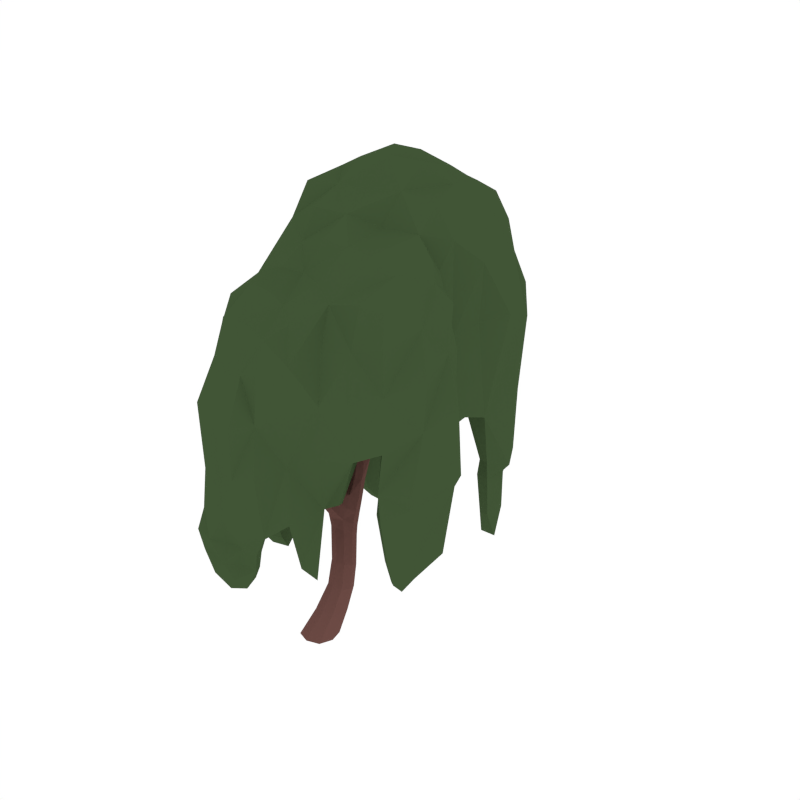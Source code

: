 # Source: Willow_1.blend  (saved by Blender 2.79.0; exported with 4.5.12 LTS)
import bpy
from mathutils import Matrix  # noqa: F401  (used for matrix-valued properties, if any)

bpy.ops.wm.read_factory_settings(use_empty=True)
scene = bpy.context.scene
scene.name = 'Scene'

# ---- collections
col_collection_1 = bpy.data.collections.new('Collection 1'); scene.collection.children.link(col_collection_1)

# ---- materials (node trees are filled in below, after node groups)
mat_wood = bpy.data.materials.new('Wood')
mat_wood.alpha_threshold = 0.0
mat_wood.diffuse_color = (0.1529, 0.07036, 0.05951, 1.0)
mat_wood.roughness = 0.5
mat_darkgreen = bpy.data.materials.new('DarkGreen')
mat_darkgreen.alpha_threshold = 0.0
mat_darkgreen.diffuse_color = (0.05316, 0.09084, 0.03697, 1.0)
mat_darkgreen.roughness = 0.5
mat_green = bpy.data.materials.new('Green')
mat_green.alpha_threshold = 0.0
mat_green.diffuse_color = (0.08744, 0.1523, 0.05986, 1.0)
mat_green.roughness = 0.5

# ---- material node trees

# ---- world
world_world = bpy.data.worlds.new('World'); scene.world = world_world
world_world.color = (1.0, 1.0, 1.0)
world_world.use_sun_shadow = False
world_world.sun_shadow_jitter_overblur = 0.0
world_world.cycles.sampling_method = 'NONE'
world_world.cycles.sample_map_resolution = 256

# ---- meshes
me_cube_010 = bpy.data.meshes.new('Cube.010')
me_cube_010.from_pydata([(0.06836, 0.01627, 0.1723), (0.163, 0.104, 0.1644), (0.246, 0.01627, 0.1723), (0.1514, -0.07144, 0.1803), (0.09768, -0.03701, -0.01324), (0.19, 0.1824, 0.6528), (0.1468, 0.2611, 0.7467), (0.05335, 0.1824, 0.6528), (0.11, 0.1177, 0.6957), (0.1334, 0.2471, 0.6099), (-0.00656, 0.3592, 0.9083), (0.01003, 0.2612, 0.7467), (0.01966, 0.04142, 0.9984), (0.09024, 0.3187, 0.7001), (-0.1369, -0.09786, 1.463), (-0.04479, 0.0956, 1.018), (-0.02182, -0.01235, 0.9785), (-0.08627, 0.04183, 0.9984), (-0.07545, -0.1633, 2.242), (-0.1584, -0.1465, 1.464), (-0.2144, -0.09617, 1.463), (-0.1929, -0.04751, 1.461), (-0.09228, -0.13, 2.267), (-0.1242, -0.1267, 2.24), (-0.1158, -0.09485, 2.238), (-0.06698, -0.1314, 2.24), (-0.07882, 0.6268, 1.417), (0.006457, 0.4745, 0.8551), (0.06785, 0.4127, 0.8817), (-0.06795, 0.421, 0.8817), (-0.1831, 0.5824, 1.618), (-0.1733, 0.6755, 1.417), (-0.1421, 0.6109, 1.43), (-0.11, 0.6914, 1.405), (0.06841, 0.7553, 1.976), (-0.1179, 0.7301, 1.51), (-0.088, 0.6673, 1.532), (-0.1768, 0.7213, 1.532), (0.131, 0.7296, 2.646), (0.05349, 0.7077, 1.988), (0.01195, 0.8042, 1.988), (-0.002969, 0.7566, 2.0), (-0.229, 0.5282, 2.259), (-0.1347, 0.5854, 1.663), (-0.2093, 0.6297, 1.663), (-0.1609, 0.6327, 1.708), (-0.2078, 0.509, 2.33), (-0.1923, 0.5382, 2.261), (-0.184, 0.5017, 2.259), (-0.2206, 0.4917, 2.257), (-0.09462, 0.7209, 1.734), (-0.1053, 0.7755, 1.709), (-0.04062, 0.6979, 1.709), (-0.05133, 0.7525, 1.685), (0.1296, 0.7616, 2.679), (0.1222, 0.7928, 2.646), (0.09976, 0.7589, 2.643), (0.1535, 0.7636, 2.65), (-0.1077, 0.8821, 1.121), (-0.07398, 0.4736, 1.033), (-0.1323, 0.5399, 1.026), (-0.003191, 0.517, 1.026), (-0.03447, 1.204, 1.263), (-0.05895, 0.854, 1.165), (0.002976, 0.8497, 1.121), (-0.04573, 0.8779, 1.076), (-0.009531, 1.273, 1.615), (-0.04034, 1.149, 1.331), (-0.08869, 1.196, 1.297), (0.01388, 1.157, 1.297), (0.08778, 1.612, 1.792), (-0.06548, 1.423, 1.46), (0.03633, 1.381, 1.46), (-0.01499, 1.43, 1.425), (0.0613, 1.637, 1.845), (0.06536, 1.648, 1.784), (0.04806, 1.601, 1.801), (0.02565, 1.636, 1.792), (0.04165, 1.301, 2.052), (0.0425, 1.289, 1.631), (-0.03941, 1.333, 1.631), (0.01262, 1.348, 1.648), (0.0383, 1.274, 2.103), (0.06396, 1.251, 2.052), (0.02847, 1.239, 2.051), (0.006161, 1.289, 2.052), (-0.0249, 1.527, 1.56), (0.01812, 1.488, 1.591), (0.02188, 1.53, 1.529), (0.0649, 1.491, 1.56), (-0.1083, -0.1174, 1.854), (-0.1609, -0.07362, 1.852), (-0.1752, -0.1142, 1.854), (-0.1226, -0.158, 1.856), (-0.2173, 0.5148, 1.961), (-0.174, 0.5228, 1.98), (-0.1851, 0.5628, 1.999), (-0.2284, 0.5548, 1.98), (0.1359, 0.7588, 2.374), (0.06852, 0.7572, 2.378), (0.08885, 0.7977, 2.376), (0.1155, 0.7183, 2.376), (-0.00608, 1.278, 1.884), (0.01713, 1.222, 1.883), (0.05515, 1.236, 1.884), (0.03193, 1.292, 1.885), (0.01129, 1.613, 1.686), (0.04017, 1.577, 1.703), (0.05493, 1.621, 1.668), (0.0838, 1.585, 1.686), (0.08604, -0.1463, -0.01324), (0.207, -0.03701, -0.01324), (0.1093, 0.07227, -0.01324), (-0.01161, -0.03701, -0.01324), (0.1819, 0.1823, 0.454), (0.1721, 0.05119, 0.5084), (0.1086, 0.1167, 0.4812), (0.2453, 0.1167, 0.4812), (-0.02739, 0.1547, 0.8553), (0.05789, 0.09138, 0.818), (0.01483, 0.2178, 0.8926), (0.1001, 0.1545, 0.8553), (-0.04717, 0.6662, 0.9971), (0.002761, 0.6538, 1.05), (-0.07041, 0.6681, 1.103), (-0.1203, 0.6804, 1.05), (-0.08922, 0.6307, 1.209), (-0.1135, 0.5444, 1.225), (-0.1572, 0.6061, 1.217), (-0.04544, 0.569, 1.217), (-0.1308, -0.007334, 1.259), (-0.1629, -0.0559, 1.254), (-0.1087, -0.1055, 1.25), (-0.0766, -0.05696, 1.254), (0.01571, -0.03701, -0.01324), (0.0862, -0.04951, 0.1783), (0.1184, 0.06803, 0.3423), (0.02443, 0.04495, -0.01324), (0.1064, 0.04495, -0.01324), (0.1946, 0.1394, 0.3256), (0.1884, 0.04495, -0.01324), (0.1796, -0.03701, -0.01324), (0.2653, 0.06803, 0.3423), (0.1709, -0.119, -0.01324), (0.08895, -0.119, -0.01324), (0.1892, -0.003351, 0.3591), (0.03474, 0.2113, 0.7004), (0.1158, 0.2741, 0.6544), (0.1715, 0.2113, 0.7004), (0.0882, 0.1205, 0.7526), (0.1818, 0.2309, 0.6206), (0.2245, 0.06758, 0.5016), (0.06163, 0.1339, 0.6849), (0.1294, 0.1659, 0.4608), (-0.02335, 0.3313, 0.8033), (0.05452, 0.3843, 0.7621), (0.1132, 0.3292, 0.8033), (0.02242, 0.2797, 0.8693), (0.1386, 0.3043, 0.7118), (0.1292, 0.2057, 0.7971), (-0.005262, 0.2058, 0.7971), (0.03602, 0.3043, 0.7118), (-0.0661, -0.065, 1.092), (-0.08316, 0.03528, 1.114), (-0.02718, -0.01517, 1.103), (-0.1221, -0.01455, 1.103), (-0.002087, 0.08185, 1.013), (0.1003, 0.1072, 0.8274), (-0.08175, 0.08236, 1.013), (0.004755, 0.1072, 0.8274), (-0.1534, -0.1527, 1.579), (-0.1898, -0.05725, 1.575), (-0.1346, -0.106, 1.577), (-0.2087, -0.1039, 1.577), (-0.1599, -0.06083, 1.461), (-0.07902, -0.09343, 1.251), (-0.1439, -0.09307, 1.251), (-0.1603, -0.019, 1.258), (-0.07796, -0.1552, 2.262), (-0.1083, -0.1044, 2.259), (-0.07182, -0.1315, 2.261), (-0.1144, -0.128, 2.261), (-0.05901, -0.1561, 2.241), (-0.1527, -0.1466, 1.856), (-0.181, -0.08265, 1.852), (-0.1312, -0.08568, 1.852), (-0.1091, 0.5004, 0.9626), (-0.03406, 0.5737, 0.9449), (0.02444, 0.4845, 0.9626), (-0.04705, 0.432, 0.9746), (0.04613, 0.3707, 0.9017), (-0.056, 0.3765, 0.9017), (-0.04595, 0.4633, 0.8618), (0.05561, 0.4569, 0.8618), (-0.1768, 0.6983, 1.479), (-0.1154, 0.711, 1.463), (-0.08656, 0.6464, 1.479), (-0.1571, 0.6146, 1.51), (-0.0781, 0.6627, 1.408), (-0.02382, 0.479, 1.031), (-0.1731, 0.6388, 1.427), (-0.126, 0.6028, 1.029), (-0.158, 0.7464, 1.601), (-0.1019, 0.7451, 1.574), (-0.0753, 0.6857, 1.601), (-0.135, 0.6806, 1.666), (-0.1072, 0.6292, 1.576), (-0.1919, 0.6801, 1.576), (-0.1551, 0.7417, 1.515), (-0.08799, 0.7006, 1.515), (0.05498, 0.8014, 2.16), (0.1113, 0.7558, 2.154), (0.09322, 0.7107, 2.16), (0.03694, 0.7563, 2.167), (0.04375, 0.7911, 1.979), (-0.03239, 0.7195, 1.691), (-0.06503, 0.6956, 1.727), (-0.009465, 0.7932, 1.997), (-0.2075, 0.5404, 1.764), (-0.1763, 0.5894, 1.828), (-0.1604, 0.5463, 1.796), (-0.2234, 0.5835, 1.796), (-0.1527, 0.5723, 1.629), (-0.2081, 0.605, 1.629), (-0.1354, 0.6095, 1.696), (-0.192, 0.6434, 1.696), (-0.2178, 0.4931, 2.312), (-0.1971, 0.5278, 2.312), (-0.1912, 0.5009, 2.312), (-0.2238, 0.5201, 2.312), (-0.2339, 0.5075, 2.257), (-0.2097, 0.5689, 1.994), (-0.1685, 0.5447, 1.994), (-0.193, 0.5089, 1.966), (-0.08108, 0.7775, 1.691), (0.07522, 0.7198, 1.979), (0.02137, 0.7196, 1.997), (-0.1134, 0.754, 1.727), (-0.04792, 0.7481, 1.861), (-0.04117, 0.7982, 1.843), (0.005739, 0.7048, 1.843), (0.01249, 0.755, 1.825), (0.1261, 0.7847, 2.671), (0.1486, 0.7634, 2.674), (0.1316, 0.7383, 2.671), (0.1091, 0.7597, 2.668), (0.15, 0.7393, 2.649), (0.08691, 0.7273, 2.377), (0.1032, 0.7832, 2.643), (0.1174, 0.788, 2.375), (0.001228, 0.5784, 1.029), (-0.06861, 0.5416, 1.223), (-0.121, 0.4956, 1.031), (-0.1343, 0.6342, 1.211), (-0.07752, 0.6196, 1.116), (-0.09393, 0.5043, 1.108), (-0.1456, 0.5662, 1.102), (-0.02363, 0.5365, 1.102), (-0.0425, 1.021, 1.146), (-0.09924, 1.019, 1.185), (0.005765, 0.9832, 1.185), (-0.05098, 0.9816, 1.224), (-0.09782, 0.8703, 1.154), (-0.09747, 0.6749, 1.01), (-0.01678, 0.8436, 1.154), (-0.00493, 0.8639, 1.088), (-0.02439, 1.362, 1.373), (-0.07707, 1.352, 1.406), (0.02489, 1.309, 1.406), (-0.02664, 1.274, 1.468), (-0.07425, 1.211, 1.271), (0.003847, 1.183, 1.271), (-0.001721, 1.14, 1.323), (-0.07748, 1.171, 1.323), (-0.001252, 1.466, 1.463), (-0.04955, 1.464, 1.499), (0.0493, 1.423, 1.499), (0.007701, 1.414, 1.573), (0.03768, 1.343, 1.52), (-0.05836, 1.387, 1.52), (-0.05346, 1.439, 1.434), (0.02368, 1.407, 1.434), (0.06695, 1.652, 1.828), (0.03815, 1.642, 1.832), (0.08215, 1.625, 1.832), (0.05335, 1.616, 1.836), (0.08692, 1.633, 1.786), (0.05187, 1.479, 1.583), (0.03948, 1.651, 1.786), (-0.01468, 1.507, 1.583), (0.006546, 1.229, 1.758), (0.02374, 1.302, 1.768), (0.04893, 1.244, 1.763), (-0.01865, 1.287, 1.763), (0.02375, 1.266, 1.619), (-0.03727, 1.3, 1.619), (0.04077, 1.323, 1.644), (-0.02108, 1.355, 1.644), (0.03267, 1.251, 2.09), (0.04231, 1.296, 2.091), (0.0589, 1.259, 2.09), (0.01608, 1.287, 2.09), (0.01807, 1.307, 2.052), (0.0534, 1.268, 1.884), (0.04159, 1.215, 1.884), (-0.003618, 1.247, 1.884), (0.05548, 1.511, 1.537), (0.06882, 1.572, 1.699), (-0.01266, 1.538, 1.537), (0.01521, 1.593, 1.699), (-0.001346, 1.586, 1.628), (0.03268, 1.548, 1.651), (0.04406, 1.591, 1.605), (0.07808, 1.554, 1.628), (-0.102, -0.1483, 1.856), (-0.102, -0.1533, 2.241), (-0.1322, -0.1013, 2.238), (-0.08926, -0.1055, 2.238), (-0.07878, -0.1274, 2.129), (-0.1287, -0.08878, 2.127), (-0.1388, -0.1232, 2.129), (-0.08893, -0.1618, 2.131), (-0.2335, 0.5327, 1.966), (-0.2128, 0.5424, 2.261), (-0.179, 0.5224, 2.261), (-0.2002, 0.4876, 2.257), (-0.2193, 0.5004, 2.145), (-0.1802, 0.5096, 2.154), (-0.1896, 0.5475, 2.163), (-0.2288, 0.5382, 2.154), (0.1375, 0.7292, 2.375), (0.1098, 0.7357, 2.643), (0.06697, 0.7875, 2.377), (0.1435, 0.7866, 2.649), (0.148, 0.7621, 2.564), (0.09004, 0.7584, 2.56), (0.1118, 0.7943, 2.562), (0.1262, 0.7261, 2.562), (0.006763, 1.298, 1.884), (0.06193, 1.279, 2.052), (0.05154, 1.232, 2.051), (0.008699, 1.262, 2.051), (0.001215, 1.285, 1.984), (0.02389, 1.232, 1.983), (0.0604, 1.245, 1.984), (0.03772, 1.297, 1.984), (0.08066, 1.605, 1.673), (0.0255, 1.626, 1.673), (0.07311, 1.598, 1.798), (0.02734, 1.616, 1.798), (0.01847, 1.625, 1.739), (0.04412, 1.589, 1.752), (0.06014, 1.634, 1.726), (0.08579, 1.598, 1.739), (0.006985, -0.119, -0.01324), (0.09492, 0.08206, 0.1664), (0.2281, 0.08206, 0.1664), (0.2194, -0.04951, 0.1783), (0.1024, -0.1276, 0.03514), (0.2167, -0.02369, 0.03315), (0.1227, 0.0802, 0.03116), (0.00838, -0.02369, 0.03315), (0.2319, 0.1659, 0.4608), (0.1641, 0.1339, 0.6849), (0.122, 0.06758, 0.5016), (0.07924, 0.2309, 0.6206), (0.1524, 0.2218, 0.549), (0.1342, 0.0917, 0.6225), (0.07494, 0.1567, 0.5857), (0.2116, 0.1567, 0.5857), (0.06809, 0.2019, 0.8833), (0.01492, 0.001091, 0.9835), (-0.02766, 0.2021, 0.8833), (-0.0643, 0.001192, 0.9835), (-0.05489, 0.102, 0.9221), (0.02067, 0.04294, 0.893), (-0.01301, 0.1607, 0.9513), (0.06254, 0.1017, 0.9221), (-0.1124, 0.6793, 1.089), (-0.08983, 0.8858, 1.088), (-0.02258, 0.6564, 1.089), (-0.002672, 0.6579, 1.01), (-0.0465, 0.7637, 1.034), (0.00286, 0.7441, 1.082), (-0.06513, 0.7537, 1.131), (-0.1145, 0.7733, 1.082), (-0.05021, 0.6056, 1.211), (-0.1523, 0.5688, 1.223), (-0.1032, 0.6031, 1.427), (-0.1499, 0.7, 1.408), (-0.1014, 0.6663, 1.324), (-0.1303, 0.5834, 1.345), (-0.1667, 0.6468, 1.334), (-0.06503, 0.6029, 1.334), (-0.09575, -0.02021, 1.258), (-0.1333, -0.1345, 1.464), (-0.1921, -0.1338, 1.464), (-0.2172, -0.05895, 1.461), (-0.1724, -0.03426, 1.394), (-0.1974, -0.08289, 1.394), (-0.142, -0.133, 1.393), (-0.117, -0.08437, 1.394), (0.0305, -0.09773, -0.01324), (0.1348, 0.0145, 0.3549), (0.04342, 0.0237, -0.01324), (0.1388, 0.1216, 0.3298), (0.1519, -0.09773, -0.01324), (0.245, 0.0145, 0.3549), (0.1649, 0.0237, -0.01324), (0.249, 0.1216, 0.3298), (0.03095, 0.1468, 0.7506), (0.06138, 0.2584, 0.6659), (0.1639, 0.2584, 0.6659), (0.1447, 0.1468, 0.7506), (-0.02242, 0.2751, 0.8446), (0.0009695, 0.3716, 0.7724), (0.1033, 0.37, 0.7724), (0.09143, 0.274, 0.8446), (-0.03272, -0.05256, 1.095), (-0.1037, -0.05238, 1.095), (-0.04536, 0.02237, 1.111), (-0.1167, 0.02313, 1.111), (-0.1298, -0.1412, 1.579), (-0.1861, -0.1403, 1.579), (-0.1579, -0.07028, 1.575), (-0.2127, -0.06806, 1.575), (-0.06672, -0.1496, 2.256), (-0.09838, -0.1473, 2.256), (-0.08915, -0.1122, 2.254), (-0.1208, -0.1093, 2.254), (-0.09617, 0.4528, 0.9716), (-0.09743, 0.5735, 0.9625), (0.0137, 0.5585, 0.9625), (0.004423, 0.4414, 0.9716), (-0.1876, 0.6523, 1.511), (-0.1538, 0.7212, 1.467), (-0.08512, 0.6815, 1.467), (-0.1153, 0.6105, 1.511), (-0.1712, 0.7061, 1.634), (-0.1366, 0.7608, 1.581), (-0.07449, 0.7149, 1.581), (-0.1012, 0.6588, 1.634), (0.03198, 0.7908, 2.165), (0.08755, 0.7894, 2.155), (0.1164, 0.7224, 2.155), (0.06048, 0.7217, 2.165), (-0.1802, 0.5327, 1.772), (-0.227, 0.5603, 1.772), (-0.1563, 0.5692, 1.82), (-0.2041, 0.5974, 1.82), (-0.2027, 0.4915, 2.298), (-0.2272, 0.506, 2.298), (-0.1872, 0.5173, 2.299), (-0.2117, 0.5317, 2.299), (-0.01283, 0.7887, 1.829), (0.02271, 0.7195, 1.829), (-0.02296, 0.7135, 1.856), (-0.05778, 0.7843, 1.856), (0.1113, 0.7775, 2.662), (0.1408, 0.7801, 2.667), (0.1452, 0.7455, 2.667), (0.1157, 0.7428, 2.662), (-0.02492, 0.5877, 1.094), (-0.04577, 0.5052, 1.106), (-0.1374, 0.5269, 1.106), (-0.1272, 0.6133, 1.094), (-0.08373, 1.028, 1.156), (-0.003389, 1.003, 1.156), (-0.08851, 1.001, 1.215), (-0.01133, 0.972, 1.215), (-0.06347, 1.37, 1.381), (0.01385, 1.339, 1.381), (-0.06595, 1.326, 1.465), (0.01628, 1.289, 1.465), (-0.03845, 1.476, 1.472), (0.03651, 1.446, 1.472), (-0.03781, 1.428, 1.546), (0.04304, 1.393, 1.546), (0.04734, 1.651, 1.818), (0.08107, 1.638, 1.818), (0.03782, 1.625, 1.825), (0.07081, 1.612, 1.825), (-0.01629, 1.255, 1.759), (0.03368, 1.221, 1.759), (-0.004109, 1.309, 1.766), (0.04729, 1.278, 1.766), (0.01743, 1.266, 2.08), (0.04908, 1.245, 2.08), (0.02442, 1.3, 2.08), (0.05652, 1.279, 2.08), (0.0728, 1.574, 1.611), (0.06351, 1.542, 1.645), (0.01247, 1.598, 1.611), (0.004699, 1.565, 1.645), (-0.07131, -0.1539, 2.131), (-0.1165, -0.1514, 2.131), (-0.1461, -0.09599, 2.128), (-0.1013, -0.09981, 2.128), (-0.2337, 0.517, 2.148), (-0.2116, 0.5523, 2.161), (-0.175, 0.5308, 2.161), (-0.1975, 0.4956, 2.148), (0.1461, 0.7362, 2.563), (0.1027, 0.7331, 2.561), (0.0919, 0.7846, 2.561), (0.1354, 0.7871, 2.563), (0.0135, 1.304, 1.984), (0.05849, 1.275, 1.984), (0.04752, 1.225, 1.983), (0.003723, 1.256, 1.983), (0.08379, 1.619, 1.729), (0.03249, 1.639, 1.729), (0.07096, 1.585, 1.749), (0.02127, 1.604, 1.749), (0.02679, -0.1016, 0.03464), (0.04206, 0.05423, 0.03166), (0.1983, 0.05423, 0.03166), (0.183, -0.1016, 0.03464), (0.2014, 0.2055, 0.5582), (0.1877, 0.108, 0.6133), (0.08522, 0.108, 0.6133), (0.09883, 0.2055, 0.5582), (0.03532, 0.1458, 0.944), (0.06041, 0.05762, 0.9003), (-0.05292, 0.1462, 0.944), (-0.02749, 0.0577, 0.9003), (-0.1057, 0.7672, 1.119), (-0.09395, 0.772, 1.046), (-0.01991, 0.7426, 1.119), (-0.003712, 0.7528, 1.046), (-0.06658, 0.6391, 1.326), (-0.1645, 0.6099, 1.342), (-0.08889, 0.5777, 1.342), (-0.1435, 0.6728, 1.326), (-0.1388, -0.04744, 1.394), (-0.1154, -0.1209, 1.394), (-0.1762, -0.1204, 1.394), (-0.1984, -0.04577, 1.394), (0.2276, 0.05974, 0.4799), (0.1684, 0.2515, 0.6544), (0.1337, 0.01888, 0.367), (0.09025, 0.0796, 0.1545), (0.2463, 0.1164, 0.3085), (0.07958, 0.1122, 0.7712), (0.1182, 0.3191, 0.7949), (0.01434, 0.035, 1.01), (-0.03295, 0.04931, 0.9126), (-0.06251, 0.41, 0.8722), (0.09494, 0.2106, 0.5706), (-0.0758, -0.09059, 1.24), (-0.04123, 0.02805, 1.102), (-0.09944, -0.04653, 1.082), (-0.1566, -0.07101, 1.588), (-0.1551, -0.1461, 1.836), (-0.003825, 0.4524, 0.989), (-0.1264, 0.6066, 1.052), (-0.04752, 0.5726, 1.229), (-0.1088, 0.6879, 1.393), (0.01591, 1.353, 1.392), (-0.04061, 1.303, 1.601), (0.06226, 1.479, 1.55), (-0.04552, 0.6962, 1.694), (-0.1573, 0.551, 1.78), (0.04882, 0.7074, 1.974), (-0.1921, 0.5106, 1.952), (-0.2073, 0.6357, 1.653), (0.2223, 0.1649, 2.483), (-0.151, 0.2001, 2.424), (-0.1067, -0.2363, 2.321), (0.1485, -0.2544, 2.263), (0.2615, 0.5605, 2.705), (-0.1739, 0.5242, 2.674), (0.2384, 1.016, 2.738), (-0.1734, 1.016, 2.805), (0.1621, 1.478, 2.397), (-0.1136, 1.506, 2.414), (0.5826, 0.6146, 2.48), (-0.2314, -0.3057, 2.019), (0.3423, -0.4332, 2.037), (0.1129, 1.788, 1.905), (0.1059, -0.5406, 1.957), (-0.4226, 0.4924, 2.469), (0.7238, 0.3477, 2.317), (0.3334, 1.576, 2.109), (-0.2749, 1.571, 2.165), (-0.07614, -0.5406, 1.957), (0.4928, 1.081, 2.533), (-0.3785, 1.043, 2.533), (-0.4107, 0.09185, 2.205), (-0.0789, 1.753, 1.894), (-0.08596, 1.811, 1.444), (0.1179, -0.6662, 1.388), (0.1115, 1.819, 1.445), (-0.3031, -0.3883, 1.453), (0.385, 1.686, 1.648), (0.3124, -0.4493, 1.452), (-0.319, 1.65, 1.627), (0.555, 0.643, 1.855), (-0.5018, 0.4896, 1.796), (-0.3971, 0.07723, 1.595), (0.5822, 1.195, 1.868), (-0.09668, -0.6597, 1.388), (-0.4555, 1.079, 1.864), (0.6272, -0.2761, 1.515), (0.8338, 0.03761, 2.227), (0.8646, 0.01165, 1.654), (0.7802, 0.4004, 1.801), (0.561, -0.1968, 2.098), (0.6118, 0.1016, 2.438), (0.1094, -0.6214, 0.9361), (-0.09603, -0.6775, 0.937), (0.08661, -0.6764, 0.7437), (-0.06413, -0.6823, 0.7431), (0.8797, -0.07751, 0.9067), (0.08367, 1.846, 1.023), (-0.06119, 1.865, 1.023), (-0.4928, 0.3764, 0.8782), (-0.4008, 0.1192, 0.8111), (-0.423, 1.076, 0.8486), (0.59, 1.253, 0.8018), (-0.2289, -0.2756, 2.243), (0.1194, -0.4764, 2.207), (0.4235, 0.1164, 2.486), (-0.1736, 0.3242, 2.589), (-0.09005, -0.459, 2.204), (0.2478, 0.4114, 2.535), (0.02773, 0.1921, 2.482), (-0.29, 0.1515, 2.368), (0.253, -0.3256, 2.206), (0.02064, -0.2232, 2.299), (-0.1231, 0.01144, 2.337), (0.1904, -0.04405, 2.336), (-0.1719, 0.7153, 2.791), (0.2613, 0.7497, 2.829), (0.02947, 0.5485, 2.675), (0.4839, 0.581, 2.671), (-0.3672, 0.4782, 2.668), (-0.1515, 1.3, 2.639), (0.2109, 1.277, 2.609), (0.02739, 1.015, 2.805), (0.4117, 1.046, 2.687), (-0.3163, 1.018, 2.698), (-0.08339, 1.685, 2.169), (0.1212, 1.665, 2.16), (0.02166, 1.483, 2.401), (0.2768, 1.5, 2.339), (-0.2377, 1.554, 2.367), (-0.4137, 0.07805, 1.927), (-0.1025, -0.6655, 1.699), (0.553, -0.3068, 1.242), (0.1213, -0.6685, 1.7), (-0.3001, -0.374, 1.759), (0.3295, -0.4523, 1.757), (0.5751, 0.6265, 2.124), (-0.4261, 0.491, 2.19), (0.5471, 1.131, 2.265), (-0.4533, 1.072, 2.265), (-0.0909, 1.834, 1.655), (0.1188, 1.836, 1.655), (0.4215, 1.589, 1.918), (-0.2941, 1.622, 1.912), (-0.1591, -0.4808, 1.972), (-0.3082, -0.0885, 2.096), (0.5183, 0.8187, 2.562), (0.5974, 0.4747, 2.352), (0.4126, -0.2642, 2.07), (0.2244, -0.5416, 1.988), (0.01502, 1.791, 1.907), (0.2304, 1.735, 1.97), (0.01491, -0.5401, 1.957), (-0.3937, 0.3048, 2.312), (-0.4522, 0.7291, 2.581), (0.4349, 1.346, 2.393), (-0.3623, 1.357, 2.399), (-0.174, 1.698, 1.958), (-0.4209, 0.08135, 1.218), (-0.1004, -0.6762, 1.115), (0.1126, -0.6402, 1.113), (-0.2486, -0.3706, 1.13), (0.347, -0.4853, 1.112), (0.5911, 0.7504, 1.353), (-0.4476, 0.461, 1.338), (0.5102, 1.226, 1.387), (-0.4362, 1.077, 1.378), (-0.08007, 1.817, 1.246), (0.106, 1.829, 1.246), (0.3455, 1.62, 1.325), (-0.3394, 1.658, 1.294), (-0.201, 1.787, 1.491), (0.01175, 1.813, 1.445), (0.2372, -0.6172, 1.405), (0.01175, -0.6518, 1.387), (0.2546, 1.768, 1.545), (-0.1886, -0.5712, 1.403), (-0.3632, -0.1456, 1.521), (0.52, 1.442, 1.779), (0.4673, -0.3618, 1.509), (-0.4404, 1.421, 1.778), (0.5376, 0.9352, 1.885), (0.6578, 0.5037, 1.75), (-0.427, 0.2834, 1.684), (-0.4783, 0.7423, 1.875), (0.7561, 0.06997, 2.395), (0.895, 0.002118, 1.969), (0.8787, 0.2273, 2.314), (0.7446, -0.1631, 2.152), (0.8638, -0.07333, 1.301), (0.7465, -0.1811, 1.563), (0.9365, 0.2205, 1.726), (0.5868, -0.2471, 1.838), (0.686, 0.2951, 2.478), (0.7757, 0.4074, 1.968), (0.7721, 0.3577, 1.358), (0.572, -0.1397, 2.339), (-0.1216, -0.6379, 0.6775), (0.1383, -0.6322, 0.6854), (0.2126, -0.6117, 0.9332), (0.01175, -0.676, 0.7302), (-0.235, -0.6395, 0.9274), (0.01175, -0.6353, 0.937), (0.1024, -0.6271, 0.8249), (-0.08371, -0.6566, 0.8235), (0.8168, -0.104, 0.6841), (0.9479, 0.09037, 0.8964), (0.7716, -0.1731, 0.8891), (-0.04685, 1.84, 0.7539), (0.07767, 1.853, 0.739), (0.01175, 1.87, 1.023), (0.1773, 1.832, 1.016), (-0.1754, 1.85, 1.01), (-0.4582, 0.1263, 0.3376), (-0.4494, 0.2717, 0.4038), (-0.4308, 0.2459, 0.8397), (-0.4736, 0.5489, 0.8981), (-0.3625, -0.01325, 0.7853), (-0.4447, 1.076, 0.2431), (-0.4331, 0.828, 0.848), (-0.4482, 1.358, 0.8271), (0.5445, 1.185, 0.2718), (0.5218, 1.39, 0.8453), (0.5368, 1.076, 0.8762), (-0.1611, -0.4082, 2.137), (0.2179, -0.475, 2.158), (-0.3369, 0.3161, 2.497), (0.51, 0.4046, 2.551), (0.0154, -0.4628, 2.209), (0.03115, 0.3666, 2.578), (-0.2525, -0.04459, 2.29), (0.3701, -0.1511, 2.294), (0.02619, 0.02254, 2.332), (-0.3167, 0.722, 2.716), (0.4403, 0.795, 2.723), (0.03138, 0.7171, 2.833), (-0.3055, 1.329, 2.586), (0.3659, 1.303, 2.559), (0.02489, 1.303, 2.653), (-0.1655, 1.65, 2.161), (0.207, 1.63, 2.154), (0.01863, 1.677, 2.167), (-0.4731, 0.2793, 2.047), (0.2075, -0.5624, 1.706), (-0.2169, -0.5782, 1.713), (0.6081, 0.4668, 2.086), (0.01255, -0.6718, 1.7), (-0.335, -0.1271, 1.831), (0.4595, -0.3425, 1.812), (-0.443, 0.7383, 2.29), (0.6103, 0.8612, 2.295), (-0.3765, 1.393, 2.131), (0.4639, 1.395, 2.131), (-0.1908, 1.761, 1.716), (0.247, 1.797, 1.723), (0.01255, 1.827, 1.655), (-0.4926, 0.2654, 1.27), (0.2564, -0.5904, 1.04), (-0.2458, -0.5752, 1.036), (0.621, 0.4984, 1.355), (0.01175, -0.6698, 1.113), (-0.3125, -0.1567, 1.074), (0.4467, -0.3121, 1.176), (-0.422, 0.6858, 1.148), (0.578, 0.9709, 1.258), (-0.3727, 1.464, 1.236), (0.4752, 1.481, 1.228), (-0.2521, 1.801, 1.193), (0.2306, 1.765, 1.215), (0.01175, 1.831, 1.246), (0.7067, -0.1067, 2.32), (0.7767, 0.204, 2.41), (0.7403, -0.1597, 1.879), (0.8706, 0.2088, 2.044), (0.7059, -0.1714, 1.296), (0.9322, 0.2622, 1.311), (0.1905, -0.6043, 0.8118), (-0.207, -0.627, 0.7943), (0.01175, -0.6411, 0.6327), (0.01175, -0.6841, 0.8223), (0.7906, -0.1465, 0.738), (0.8484, -0.03243, 0.7477), (-0.09561, 1.829, 0.8363), (0.1469, 1.856, 0.8223), (0.01175, 1.856, 0.7418), (-0.4709, 0.2118, 0.3683), (-0.4277, 0.03113, 0.4611), (-0.4446, 0.364, 0.5452), (-0.4571, 0.9308, 0.4151), (-0.439, 1.214, 0.4142), (0.5316, 1.112, 0.4657), (0.5216, 1.285, 0.4485), (0.5436, 1.245, 0.743), (0.5066, 1.308, 0.6947), (0.5439, 1.076, 0.7581), (0.8575, -0.07393, 1.218), (0.9193, 0.2225, 1.253), (0.7463, -0.1977, 1.146), (0.3552, -0.4179, 0.801), (0.4062, -0.3473, 0.7057), (0.2294, 0.2334, 1.668), (-0.1478, 0.2265, 1.616), (-0.07522, -0.1741, 1.821), (0.1484, -0.2403, 1.763), (0.2461, 0.6102, 1.369), (-0.1713, 0.5412, 1.348), (0.2351, 1.007, 1.287), (-0.1481, 0.9719, 1.354), (0.1599, 1.45, 1.619), (-0.1079, 1.417, 1.648), (0.5688, -0.1439, 1.505), (0.8098, 0.03576, 1.653), (0.6775, 0.3152, 1.803), (0.6078, 0.1153, 1.592), (0.1043, -0.5883, 0.936), (-0.0725, -0.5474, 0.9349), (0.0632, -0.5429, 0.7583), (-0.0359, -0.5215, 0.7606), (0.7547, -0.01448, 0.8978), (0.07719, 1.733, 1.022), (-0.05304, 1.72, 1.022), (-0.3432, 0.374, 0.8787), (-0.3663, 0.1291, 0.8104), (-0.3618, 1.074, 0.8483), (0.4532, 1.234, 0.8117), (-0.1186, -0.2078, 1.853), (0.1081, -0.3552, 1.908), (0.4281, 0.1716, 1.654), (-0.1679, 0.4295, 1.54), (-0.05383, -0.3506, 1.908), (0.2453, 0.4292, 1.489), (0.02746, 0.2723, 1.665), (-0.2656, 0.174, 1.657), (0.2362, -0.2991, 1.819), (0.02661, -0.1808, 1.805), (-0.1171, 0.02901, 1.7), (0.1928, -0.02978, 1.697), (-0.16, 0.7292, 1.286), (0.2375, 0.7757, 1.315), (0.02739, 0.5665, 1.348), (0.3819, 0.6441, 1.446), (-0.2693, 0.5474, 1.441), (-0.1391, 1.231, 1.454), (0.2083, 1.258, 1.412), (0.02872, 0.9702, 1.354), (0.3938, 1.037, 1.334), (-0.2699, 1.001, 1.352), (-0.07522, 1.532, 1.899), (0.1121, 1.54, 1.895), (0.02102, 1.434, 1.631), (0.2629, 1.467, 1.676), (-0.1813, 1.429, 1.706), (0.546, -0.2754, 1.238), (-0.3018, 0.1147, 1.217), (-0.06578, -0.5497, 1.111), (0.1023, -0.5867, 1.112), (-0.2184, -0.3614, 1.129), (0.2378, -0.402, 1.111), (0.4651, 0.734, 1.356), (-0.3999, 0.4604, 1.338), (0.4708, 1.219, 1.387), (-0.3396, 1.071, 1.378), (-0.07236, 1.771, 1.245), (0.09145, 1.753, 1.244), (0.321, 1.601, 1.323), (-0.2207, 1.589, 1.285), (0.735, 0.08655, 1.626), (0.7596, -0.00755, 1.298), (0.6855, -0.111, 1.561), (0.784, 0.1798, 1.724), (0.6528, 0.2757, 1.584), (0.7223, 0.3016, 1.37), (0.5457, -0.03334, 1.754), (-0.1013, -0.5239, 0.6885), (0.1166, -0.5444, 0.7016), (0.2061, -0.5678, 0.9318), (0.01175, -0.531, 0.7485), (-0.2016, -0.5311, 0.9223), (0.01175, -0.5938, 0.937), (0.09535, -0.5835, 0.827), (-0.06855, -0.5633, 0.828), (0.7747, -0.08398, 0.6796), (0.8316, 0.1396, 0.8872), (0.7403, -0.1569, 0.8867), (-0.04903, 1.746, 0.7495), (0.07635, 1.74, 0.7418), (0.01177, 1.712, 1.023), (0.1694, 1.749, 1.011), (-0.1609, 1.728, 1.006), (-0.3481, 0.1561, 0.3365), (-0.3915, 0.2727, 0.4038), (-0.3979, 0.2504, 0.8391), (-0.3445, 0.5398, 0.9007), (-0.3286, 0.003244, 0.7869), (-0.3383, 1.073, 0.2388), (-0.3793, 0.8357, 0.8519), (-0.3175, 1.35, 0.8256), (0.4436, 1.175, 0.277), (0.4188, 1.357, 0.846), (0.4766, 1.081, 0.8782), (-0.0941, -0.3503, 1.914), (0.149, -0.352, 1.928), (-0.2845, 0.3665, 1.56), (0.4459, 0.4277, 1.567), (0.02259, -0.3467, 1.912), (0.02379, 0.4489, 1.527), (-0.1916, -0.003809, 1.769), (0.3621, -0.1204, 1.741), (0.02743, 0.03382, 1.695), (-0.2969, 0.7253, 1.304), (0.4112, 0.7994, 1.311), (0.02735, 0.7484, 1.327), (-0.2337, 1.257, 1.495), (0.3479, 1.281, 1.461), (0.02487, 1.216, 1.464), (-0.1409, 1.543, 1.884), (0.1839, 1.542, 1.882), (0.01744, 1.537, 1.898), (-0.3326, 0.2868, 1.269), (0.2195, -0.532, 1.038), (-0.1757, -0.5018, 1.027), (0.5729, 0.4687, 1.37), (0.01165, -0.5548, 1.113), (-0.2781, -0.1438, 1.077), (0.4052, -0.2628, 1.177), (-0.3898, 0.6844, 1.149), (0.4463, 0.9639, 1.257), (-0.338, 1.458, 1.236), (0.3839, 1.451, 1.22), (-0.191, 1.678, 1.184), (0.2146, 1.731, 1.211), (0.01177, 1.762, 1.246), (0.6357, 0.01591, 1.763), (0.7441, 0.1999, 1.62), (0.6282, -0.06849, 1.289), (0.8296, 0.2513, 1.303), (0.1799, -0.5647, 0.8159), (-0.1828, -0.5233, 0.8033), (0.01175, -0.5431, 0.6444), (0.01175, -0.552, 0.8242), (0.7616, -0.1289, 0.7389), (0.8114, -0.01785, 0.7493), (-0.0972, 1.758, 0.8355), (0.1454, 1.732, 0.8231), (0.01175, 1.735, 0.7423), (-0.3724, 0.228, 0.3644), (-0.3133, 0.07327, 0.4604), (-0.3858, 0.36, 0.5461), (-0.3352, 0.924, 0.4136), (-0.3382, 1.21, 0.4144), (0.4726, 1.11, 0.4664), (0.4547, 1.269, 0.4515), (0.461, 1.234, 0.7501), (0.4575, 1.299, 0.6973), (0.4624, 1.078, 0.764), (0.7527, -0.005069, 1.208), (0.8543, 0.2444, 1.251), (0.6534, -0.1226, 1.132), (0.2979, -0.3668, 0.8019), (0.3713, -0.3172, 0.7051)], [], [(0, 361, 514, 135), (0, 135, 403, 136), (0, 136, 405, 355), (0, 541, 515, 361), (1, 360, 515, 541), (1, 355, 405, 139), (1, 139, 542, 356), (1, 356, 516, 360), (2, 359, 516, 356), (2, 356, 542, 142), (2, 142, 407, 357), (2, 357, 517, 359), (3, 358, 517, 357), (3, 357, 407, 145), (3, 145, 403, 135), (3, 135, 514, 358), (4, 134, 404, 138), (4, 138, 408, 141), (4, 141, 406, 144), (4, 144, 402, 134), (5, 363, 519, 369), (5, 369, 518, 150), (5, 150, 539, 148), (5, 148, 413, 363), (6, 159, 413, 148), (6, 148, 412, 158), (6, 158, 416, 544), (6, 544, 417, 159), (7, 365, 548, 368), (7, 368, 520, 152), (7, 152, 410, 146), (7, 146, 411, 365), (8, 152, 520, 367), (8, 367, 519, 363), (8, 363, 413, 149), (8, 149, 410, 152), (9, 150, 518, 366), (9, 366, 548, 365), (9, 365, 411, 147), (9, 147, 539, 150), (10, 191, 414, 157), (10, 157, 417, 190), (10, 190, 433, 189), (10, 189, 430, 191), (11, 161, 411, 146), (11, 146, 410, 160), (11, 160, 414, 154), (11, 154, 415, 161), (12, 371, 523, 377), (12, 377, 522, 166), (12, 166, 545), (12, 545, 371), (13, 158, 412, 147), (13, 147, 411, 161), (13, 161, 415, 155), (13, 155, 416, 158), (14, 395, 535, 401), (14, 401, 534, 174), (14, 174, 424, 172), (14, 172, 422, 395), (15, 166, 522, 376), (15, 376, 524, 168), (15, 168, 421, 163), (15, 163, 550, 166), (16, 373, 546, 375), (16, 375, 523, 371), (16, 371, 418, 162), (16, 162, 551, 373), (17, 168, 524, 374), (17, 374, 546, 373), (17, 373, 551, 165), (17, 165, 421, 168), (18, 315, 495, 321), (18, 321, 494, 182), (18, 182, 426, 178), (18, 178, 427, 315), (19, 396, 536, 400), (19, 400, 535, 395), (19, 395, 422, 170), (19, 170, 423, 396), (20, 397, 537, 399), (20, 399, 536, 396), (20, 396, 423, 173), (20, 173, 425, 397), (21, 174, 534, 398), (21, 398, 537, 397), (21, 397, 425, 171), (21, 171, 424, 174), (22, 181, 427, 178), (22, 178, 426, 180), (22, 180, 428, 179), (22, 179, 429, 181), (23, 316, 496, 320), (23, 320, 495, 315), (23, 315, 427, 181), (23, 181, 429, 316), (24, 317, 497, 319), (24, 319, 496, 316), (24, 316, 429, 179), (24, 179, 428, 317), (25, 182, 494, 318), (25, 318, 497, 317), (25, 317, 428, 180), (25, 180, 426, 182), (26, 388, 532, 393), (26, 393, 530, 198), (26, 198, 436, 196), (26, 196, 437, 388), (27, 193, 416, 155), (27, 155, 415, 192), (27, 192, 431, 187), (27, 187, 432, 193), (28, 190, 417, 156), (28, 156, 416, 193), (28, 193, 432, 188), (28, 188, 433, 190), (29, 192, 547), (29, 547, 191), (29, 191, 430, 186), (29, 186, 431, 192), (30, 223, 434, 197), (30, 197, 437, 222), (30, 222, 446, 218), (30, 218, 447, 223), (31, 389, 533, 392), (31, 392, 531, 200), (31, 200, 434, 194), (31, 194, 435, 389), (32, 200, 531, 391), (32, 391, 532, 388), (32, 388, 437, 197), (32, 197, 434, 200), (33, 198, 557), (33, 557, 389), (33, 389, 435, 195), (33, 195, 436, 198), (34, 235, 455, 241), (34, 241, 454, 214), (34, 214, 443, 211), (34, 211, 444, 235), (35, 209, 436, 195), (35, 195, 435, 208), (35, 208, 439, 203), (35, 203, 440, 209), (36, 206, 437, 196), (36, 196, 436, 209), (36, 209, 440, 204), (36, 204, 441, 206), (37, 208, 435, 194), (37, 194, 434, 207), (37, 207, 438, 202), (37, 202, 439, 208), (38, 331, 503, 337), (38, 337, 502, 246), (38, 246, 460, 244), (38, 244, 461, 331), (39, 236, 563), (39, 563, 235), (39, 235, 444, 212), (39, 212, 445, 236), (40, 214, 454, 239), (40, 239, 457, 217), (40, 217, 442, 210), (40, 210, 443, 214), (41, 217, 457, 238), (41, 238, 456, 236), (41, 236, 445, 213), (41, 213, 442, 217), (42, 323, 499, 329), (42, 329, 498, 230), (42, 230, 451, 229), (42, 229, 453, 323), (43, 222, 437, 206), (43, 206, 441, 224), (43, 224, 448, 562), (43, 562, 446, 222), (44, 225, 565), (44, 565, 223), (44, 223, 447, 221), (44, 221, 449, 225), (45, 224, 441, 205), (45, 205, 438, 225), (45, 225, 449, 219), (45, 219, 448, 224), (46, 229, 451, 226), (46, 226, 450, 228), (46, 228, 452, 227), (46, 227, 453, 229), (47, 324, 500, 328), (47, 328, 499, 323), (47, 323, 453, 227), (47, 227, 452, 324), (48, 325, 501, 327), (48, 327, 500, 324), (48, 324, 452, 228), (48, 228, 450, 325), (49, 230, 498, 326), (49, 326, 501, 325), (49, 325, 450, 226), (49, 226, 451, 230), (50, 237, 438, 205), (50, 205, 441, 216), (50, 216, 456, 238), (50, 238, 457, 237), (51, 234, 439, 202), (51, 202, 438, 237), (51, 237, 457, 239), (51, 239, 454, 234), (52, 216, 561), (52, 561, 215), (52, 215, 455, 240), (52, 240, 456, 216), (53, 215, 440, 203), (53, 203, 439, 234), (53, 234, 454, 241), (53, 241, 455, 215), (54, 244, 460, 243), (54, 243, 459, 242), (54, 242, 458, 245), (54, 245, 461, 244), (55, 333, 505, 336), (55, 336, 504, 248), (55, 248, 458, 242), (55, 242, 459, 333), (56, 248, 504, 335), (56, 335, 503, 331), (56, 331, 461, 245), (56, 245, 458, 248), (57, 246, 502, 334), (57, 334, 505, 333), (57, 333, 459, 243), (57, 243, 460, 246), (58, 379, 527, 385), (58, 385, 526, 262), (58, 262, 468, 259), (58, 259, 466, 379), (59, 252, 430, 189), (59, 189, 554, 199), (59, 199, 463, 255), (59, 255, 464, 252), (60, 201, 431, 186), (60, 186, 430, 252), (60, 252, 464, 256), (60, 555, 201), (61, 199, 554, 188), (61, 188, 432, 250), (61, 250, 462, 257), (61, 257, 463, 199), (62, 271, 467, 258), (62, 258, 466, 270), (62, 270, 470, 266), (62, 266, 471, 271), (63, 262, 526, 384), (63, 384, 528, 264), (63, 264, 469, 261), (63, 261, 468, 262), (64, 264, 528, 383), (64, 383, 529, 265), (64, 265, 467, 260), (64, 260, 469, 264), (65, 265, 529, 382), (65, 382, 527, 379), (65, 379, 466, 258), (65, 258, 467, 265), (66, 295, 559), (66, 269, 473, 294), (66, 294, 483, 290), (66, 290, 482, 295), (67, 273, 468, 261), (67, 261, 469, 272), (67, 272, 473, 269), (67, 269, 472, 273), (68, 270, 466, 259), (68, 259, 468, 273), (68, 273, 472, 267), (68, 267, 470, 270), (69, 272, 469, 260), (69, 260, 467, 271), (69, 271, 471, 268), (69, 268, 473, 272), (70, 348, 512, 353), (70, 353, 510, 286), (70, 286, 479, 284), (70, 284, 481, 348), (71, 280, 470, 267), (71, 267, 472, 279), (71, 279, 476, 275), (71, 275, 474, 280), (72, 278, 473, 268), (72, 268, 558, 281), (72, 281, 475, 276), (72, 276, 477, 278), (73, 281, 558, 266), (73, 266, 470, 280), (73, 280, 474, 274), (73, 274, 475, 281), (74, 284, 479, 282), (74, 282, 478, 283), (74, 283, 480, 285), (74, 285, 481, 284), (75, 286, 510, 352), (75, 352, 511, 288), (75, 288, 478, 282), (75, 282, 479, 286), (76, 349, 513, 351), (76, 351, 512, 348), (76, 348, 481, 285), (76, 285, 480, 349), (77, 288, 511, 350), (77, 350, 513, 349), (77, 349, 480, 283), (77, 283, 478, 288), (78, 339, 507, 345), (78, 345, 506, 302), (78, 302, 488, 299), (78, 299, 489, 339), (79, 294, 473, 278), (79, 278, 477, 296), (79, 296, 485, 292), (79, 292, 483, 294), (80, 297, 476, 279), (80, 559, 295), (80, 295, 482, 293), (80, 293, 484, 297), (81, 296, 477, 277), (81, 277, 476, 297), (81, 297, 484, 291), (81, 291, 485, 296), (82, 301, 486, 298), (82, 298, 487, 300), (82, 300, 489, 299), (82, 299, 488, 301), (83, 340, 508, 344), (83, 344, 507, 339), (83, 339, 489, 300), (83, 300, 487, 340), (84, 341, 509, 343), (84, 343, 508, 340), (84, 340, 487, 298), (84, 298, 486, 341), (85, 302, 506, 342), (85, 342, 509, 341), (85, 341, 486, 301), (85, 301, 488, 302), (86, 308, 474, 275), (86, 275, 476, 289), (86, 289, 493, 310), (86, 310, 492, 308), (87, 289, 476, 277), (87, 277, 477, 287), (87, 287, 491, 311), (87, 311, 493, 289), (88, 306, 475, 274), (88, 274, 474, 308), (88, 308, 492, 312), (88, 312, 490, 306), (89, 287, 560), (89, 560, 306), (89, 306, 490, 313), (89, 313, 491, 287), (90, 314, 422, 172), (90, 172, 552, 185), (90, 185, 497, 318), (90, 318, 494, 314), (91, 185, 552, 171), (91, 171, 425, 184), (91, 184, 496, 319), (91, 319, 497, 185), (92, 184, 425, 173), (92, 553, 183), (92, 183, 495, 320), (92, 320, 496, 184), (93, 183, 553), (93, 170, 422, 314), (93, 314, 494, 321), (93, 321, 495, 183), (94, 322, 447, 218), (94, 564, 233), (94, 233, 501, 326), (94, 326, 498, 322), (95, 233, 564), (95, 220, 448, 232), (95, 232, 500, 327), (95, 327, 501, 233), (96, 232, 448, 219), (96, 219, 449, 231), (96, 231, 499, 328), (96, 328, 500, 232), (97, 231, 449, 221), (97, 221, 447, 322), (97, 322, 498, 329), (97, 329, 499, 231), (98, 330, 444, 211), (98, 211, 443, 249), (98, 249, 505, 334), (98, 334, 502, 330), (99, 332, 442, 213), (99, 213, 445, 247), (99, 247, 503, 335), (99, 335, 504, 332), (100, 249, 443, 210), (100, 210, 442, 332), (100, 332, 504, 336), (100, 336, 505, 249), (101, 247, 445, 212), (101, 212, 444, 330), (101, 330, 502, 337), (101, 337, 503, 247), (102, 338, 484, 293), (102, 293, 482, 305), (102, 305, 509, 342), (102, 342, 506, 338), (103, 305, 482, 290), (103, 290, 483, 304), (103, 304, 508, 343), (103, 343, 509, 305), (104, 304, 483, 292), (104, 292, 485, 303), (104, 303, 507, 344), (104, 344, 508, 304), (105, 303, 485, 291), (105, 291, 484, 338), (105, 338, 506, 345), (105, 345, 507, 303), (106, 347, 492, 310), (106, 310, 493, 309), (106, 309, 513, 350), (106, 350, 511, 347), (107, 309, 493, 311), (107, 311, 491, 307), (107, 307, 512, 351), (107, 351, 513, 309), (108, 346, 490, 312), (108, 312, 492, 347), (108, 347, 511, 352), (108, 352, 510, 346), (109, 307, 491, 313), (109, 313, 490, 346), (109, 346, 510, 353), (109, 353, 512, 307), (110, 144, 406, 143), (110, 143, 517, 358), (110, 358, 514, 354), (110, 354, 402, 144), (111, 141, 408, 140), (111, 140, 516, 359), (111, 359, 517, 143), (111, 143, 406, 141), (112, 138, 404, 137), (112, 137, 515, 360), (112, 360, 516, 140), (112, 140, 408, 138), (113, 134, 402, 354), (113, 354, 514, 361), (113, 361, 515, 137), (113, 137, 404, 134), (114, 362, 409, 139), (114, 139, 405, 153), (114, 153, 521, 366), (114, 366, 518, 362), (115, 364, 540, 145), (115, 538, 151), (115, 151, 519, 367), (115, 367, 520, 364), (116, 153, 405, 136), (116, 136, 540, 364), (116, 364, 520, 368), (116, 368, 521, 153), (117, 151, 538), (117, 142, 409, 362), (117, 362, 518, 369), (117, 369, 519, 151), (118, 372, 414, 160), (118, 160, 410, 169), (118, 169, 525, 374), (118, 374, 524, 372), (119, 169, 410, 543), (119, 543, 413, 167), (119, 167, 523, 375), (119, 375, 525, 169), (120, 370, 417, 157), (120, 157, 414, 372), (120, 372, 524, 376), (120, 376, 522, 370), (121, 167, 413, 159), (121, 159, 417, 370), (121, 370, 522, 377), (121, 377, 523, 167), (122, 381, 432, 187), (122, 187, 431, 263), (122, 263, 527, 382), (122, 382, 529, 381), (123, 380, 462, 250), (123, 250, 432, 381), (123, 381, 529, 383), (123, 383, 528, 380), (124, 378, 465, 254), (124, 254, 462, 380), (124, 380, 528, 384), (124, 384, 526, 378), (125, 263, 431, 201), (125, 555, 465, 378), (125, 378, 526, 385), (125, 385, 527, 263), (126, 386, 462, 254), (126, 254, 465, 253), (126, 253, 533, 390), (126, 390, 530, 386), (127, 387, 464, 255), (127, 255, 463, 251), (127, 251, 532, 391), (127, 391, 531, 387), (128, 253, 465, 256), (128, 256, 464, 387), (128, 387, 531, 392), (128, 392, 533, 253), (129, 251, 463, 257), (129, 257, 462, 386), (129, 386, 556), (129, 556, 251), (130, 394, 420, 163), (130, 163, 421, 177), (130, 177, 537, 398), (130, 398, 534, 394), (131, 177, 421, 165), (131, 165, 419, 176), (131, 176, 536, 399), (131, 399, 537, 177), (132, 176, 419, 162), (132, 549, 175), (132, 175, 535, 400), (132, 400, 536, 176), (133, 175, 549), (133, 164, 420, 394), (133, 394, 534, 401), (133, 401, 535, 175), (538, 115, 145, 407), (538, 407, 142, 117), (148, 539, 412), (539, 147, 412), (145, 540, 403), (540, 136, 403), (541, 355, 1), (541, 0, 355), (142, 542, 409), (542, 139, 409), (413, 543, 149), (543, 410, 149), (544, 416, 156), (417, 544, 156), (545, 166, 550, 164), (371, 545, 164, 418), (546, 374, 525), (375, 546, 525), (191, 547, 154, 414), (547, 192, 415, 154), (368, 548, 521), (548, 366, 521), (549, 418, 164, 133), (549, 132, 162, 418), (550, 163, 420), (164, 550, 420), (165, 551, 419), (551, 162, 419), (552, 172, 424), (171, 552, 424), (553, 423, 170, 93), (553, 92, 173, 423), (554, 189, 433), (188, 554, 433), (555, 125, 201), (555, 60, 256, 465), (556, 386, 530, 393), (251, 556, 393, 532), (557, 198, 530, 390), (389, 557, 390, 533), (266, 558, 471), (558, 268, 471), (559, 80, 279, 472), (559, 472, 269, 66), (560, 287, 477, 276), (306, 560, 276, 475), (561, 216, 441, 204), (215, 561, 204, 440), (562, 448, 220), (446, 562, 220), (235, 563, 240, 455), (563, 236, 456, 240), (564, 446, 220, 95), (564, 94, 218, 446), (565, 225, 438, 207), (223, 565, 207, 434), (566, 626, 749, 631), (566, 631, 748, 622), (566, 622, 744, 625), (566, 625, 746, 626), (567, 627, 747, 630), (567, 630, 749, 626), (567, 626, 746, 623), (567, 623, 743, 627), (568, 620, 741, 624), (568, 624, 745, 629), (568, 629, 749, 630), (568, 630, 747, 620), (569, 629, 745, 621), (569, 621, 742, 628), (569, 628, 748, 631), (569, 631, 749, 629), (570, 634, 746, 625), (570, 625, 744, 635), (570, 635, 751, 633), (570, 633, 752, 634), (571, 636, 743, 623), (571, 623, 746, 634), (571, 634, 752, 632), (571, 632, 750, 636), (572, 639, 752, 633), (572, 633, 751, 640), (572, 640, 754, 638), (572, 638, 755, 639), (573, 641, 750, 632), (573, 632, 752, 639), (573, 639, 755, 637), (573, 637, 753, 641), (574, 644, 755, 638), (574, 638, 754, 645), (574, 645, 757, 643), (574, 643, 758, 644), (575, 646, 753, 637), (575, 637, 755, 644), (575, 644, 758, 642), (575, 642, 756, 646), (576, 663, 751, 635), (576, 635, 744, 664), (576, 664, 762, 653), (576, 653, 767, 663), (577, 661, 741, 620), (577, 620, 747, 662), (577, 662, 764, 651), (577, 651, 761, 661), (578, 665, 748, 628), (578, 628, 742, 666), (578, 666, 760, 652), (578, 652, 765, 665), (579, 667, 758, 643), (579, 643, 757, 668), (579, 668, 771, 658), (579, 658, 772, 667), (580, 666, 742, 621), (580, 621, 745, 669), (580, 669, 763, 650), (580, 650, 760, 666), (581, 670, 743, 636), (581, 636, 750, 671), (581, 671, 766, 654), (581, 654, 759, 670), (582, 711, 762, 664), (582, 664, 744, 710), (582, 710, 788, 704), (582, 704, 790, 711), (583, 668, 757, 645), (583, 645, 754, 672), (583, 672, 769, 659), (584, 673, 753, 646), (584, 646, 756, 674), (584, 674, 770, 660), (584, 660, 768, 673), (585, 669, 745, 624), (585, 624, 741, 661), (585, 661, 761, 648), (585, 648, 763, 669), (586, 672, 754, 640), (586, 640, 751, 663), (586, 663, 767, 655), (586, 655, 769, 672), (587, 671, 750, 641), (587, 641, 753, 673), (587, 673, 768, 656), (587, 656, 766, 671), (588, 662, 747, 627), (588, 627, 743, 670), (588, 670, 759, 647), (588, 647, 764, 662), (589, 674, 756, 642), (589, 642, 758, 667), (589, 667, 772, 657), (589, 657, 770, 674), (590, 688, 770, 657), (590, 657, 772, 689), (590, 689, 786, 684), (590, 684, 784, 688), (591, 690, 760, 650), (591, 650, 763, 691), (591, 691, 777, 677), (591, 677, 774, 690), (592, 689, 772, 658), (592, 658, 771, 692), (592, 692, 785, 685), (592, 685, 786, 689), (593, 693, 761, 651), (593, 651, 764, 694), (593, 694, 778, 678), (593, 678, 775, 693), (594, 659, 769, 695), (594, 695, 783, 686), (594, 686, 785, 692), (595, 696, 765, 652), (595, 652, 760, 690), (595, 690, 774, 679), (595, 679, 779, 696), (596, 697, 768, 660), (596, 660, 770, 688), (596, 688, 784, 687), (596, 687, 782, 697), (597, 698, 767, 653), (597, 699, 776, 680), (597, 680, 781, 698), (598, 700, 759, 654), (598, 654, 766, 701), (598, 701, 780, 681), (598, 681, 773, 700), (599, 694, 764, 647), (599, 647, 759, 700), (599, 700, 773, 675), (599, 675, 778, 694), (600, 695, 769, 655), (600, 655, 767, 698), (601, 691, 763, 648), (601, 648, 761, 693), (601, 693, 775, 676), (601, 676, 777, 691), (602, 701, 766, 656), (602, 656, 768, 697), (602, 697, 782, 683), (602, 683, 780, 701), (603, 709, 765, 696), (603, 696, 779, 649), (603, 707, 789, 709), (604, 704, 788, 702), (604, 702, 787, 705), (604, 705, 789, 703), (604, 703, 790, 704), (605, 708, 790, 703), (605, 703, 789, 707), (605, 707, 791, 706), (605, 706, 792, 708), (606, 712, 776, 699), (606, 711, 790, 708), (606, 708, 792, 712), (607, 713, 748, 665), (607, 665, 765, 709), (607, 709, 789, 705), (607, 705, 787, 713), (608, 710, 744, 622), (608, 622, 748, 713), (608, 713, 787, 702), (608, 702, 788, 710), (609, 716, 774, 677), (609, 677, 777, 719), (609, 719, 796, 720), (609, 720, 793, 716), (610, 719, 777, 676), (610, 676, 775, 718), (610, 718, 794, 721), (610, 721, 796, 719), (611, 715, 793, 720), (611, 720, 796, 717), (611, 717, 795, 715), (612, 717, 796, 721), (612, 721, 794, 714), (612, 714, 795, 717), (812, 813, 792, 706), (613, 724, 797, 722), (613, 722, 798, 723), (614, 727, 786, 685), (614, 685, 785, 728), (614, 728, 800, 726), (614, 726, 801, 727), (615, 729, 784, 684), (615, 684, 786, 727), (615, 727, 801, 725), (615, 725, 799, 729), (616, 732, 773, 681), (616, 681, 780, 733), (616, 733, 804, 731), (616, 731, 802, 732), (617, 734, 778, 675), (617, 675, 773, 732), (617, 732, 802, 730), (617, 730, 803, 734), (618, 736, 780, 683), (618, 683, 782, 737), (618, 737, 806, 735), (618, 735, 805, 736), (619, 739, 783, 682), (619, 682, 781, 740), (809, 811, 807, 738), (809, 738, 808, 810), (600, 698, 781, 682), (619, 740, 811, 809), (613, 812, 814, 724), (613, 723, 813, 812), (695, 600, 682, 783), (653, 762, 711, 606, 699, 597), (739, 619, 809, 810), (812, 706, 791, 814), (779, 679, 815, 816), (594, 692, 771, 659), (659, 771, 668, 583), (817, 853, 925, 848), (817, 844, 924, 853), (817, 847, 920, 844), (817, 848, 922, 847), (818, 852, 923, 849), (818, 848, 925, 852), (818, 845, 922, 848), (818, 849, 919, 845), (819, 846, 917, 842), (819, 851, 921, 846), (819, 852, 925, 851), (819, 842, 923, 852), (820, 843, 921, 851), (820, 850, 918, 843), (820, 853, 924, 850), (820, 851, 925, 853), (821, 847, 922, 856), (821, 857, 920, 847), (821, 855, 927, 857), (821, 856, 928, 855), (822, 845, 919, 858), (822, 856, 922, 845), (822, 854, 928, 856), (822, 858, 926, 854), (823, 855, 928, 861), (823, 862, 927, 855), (823, 860, 930, 862), (823, 861, 931, 860), (824, 854, 926, 863), (824, 861, 928, 854), (824, 859, 931, 861), (824, 863, 929, 859), (825, 860, 931, 866), (825, 867, 930, 860), (825, 865, 933, 867), (825, 866, 934, 865), (826, 859, 929, 868), (826, 866, 931, 859), (826, 864, 934, 866), (826, 868, 932, 864), (937, 873, 842, 917), (858, 876, 942, 926), (941, 874, 850, 924), (850, 874, 936, 918), (934, 948, 880, 865), (936, 872, 843, 918), (867, 881, 945, 930), (935, 876, 858, 919), (842, 873, 940, 923), (867, 933, 947, 881), (862, 877, 943, 927), (868, 882, 946, 932), (944, 882, 868, 929), (921, 939, 871, 846), (883, 828, 885, 949), (930, 945, 877, 862), (843, 872, 939, 921), (926, 942, 878, 863), (863, 878, 944, 929), (923, 940, 870, 849), (864, 879, 948, 934), (946, 879, 864, 932), (846, 871, 937, 917), (865, 880, 947, 933), (887, 829, 886, 950), (827, 869, 941, 924, 889), (827, 889, 949, 885), (950, 886, 828, 883), (828, 884, 951, 885), (828, 886, 952, 884), (829, 938, 888), (857, 875, 938, 829, 887, 920), (829, 888, 952, 886), (849, 870, 935, 919), (830, 844, 920, 887), (830, 889, 924, 844), (830, 883, 949, 889), (830, 887, 950, 883), (831, 872, 936, 892), (831, 895, 939, 872), (831, 896, 956, 895), (831, 892, 953, 896), (832, 871, 939, 895), (832, 894, 937, 871), (832, 897, 954, 894), (832, 895, 956, 897), (833, 896, 953, 891), (833, 893, 956, 896), (833, 891, 955, 893), (834, 897, 956, 893), (834, 890, 954, 897), (834, 893, 955, 890), (972, 884, 952, 973), (835, 898, 957, 900), (835, 899, 958, 898), (836, 880, 948, 903), (836, 904, 947, 880), (836, 902, 960, 904), (836, 903, 961, 902), (837, 879, 946, 905), (837, 903, 948, 879), (837, 901, 961, 903), (837, 905, 959, 901), (838, 876, 935, 908), (838, 909, 942, 876), (838, 907, 964, 909), (838, 908, 962, 907), (839, 870, 940, 910), (839, 908, 935, 870), (839, 906, 962, 908), (839, 910, 963, 906), (840, 878, 942, 912), (840, 913, 944, 878), (840, 911, 966, 913), (840, 912, 965, 911), (841, 877, 945, 915), (841, 916, 943, 877), (969, 914, 967, 971), (969, 970, 968, 914), (841, 969, 971, 916), (835, 900, 974, 972), (835, 972, 973, 899), (915, 970, 969, 841), (972, 974, 951, 884), (941, 976, 975, 874), (603, 649, 869, 827), (707, 603, 827, 885), (649, 779, 941, 869), (678, 778, 940, 873), (775, 678, 873, 937), (679, 774, 936, 874), (680, 776, 938, 875), (781, 680, 875, 943), (686, 783, 945, 881), (785, 686, 881, 947), (687, 784, 946, 882), (782, 687, 882, 944), (791, 707, 885, 951), (712, 792, 952, 888), (776, 712, 888, 938), (714, 794, 954, 890), (795, 714, 890, 955), (715, 795, 955, 891), (793, 715, 891, 953), (716, 793, 953, 892), (774, 716, 892, 936), (718, 775, 937, 894), (794, 718, 894, 954), (722, 797, 957, 898), (798, 722, 898, 958), (723, 798, 958, 899), (792, 813, 973, 952), (724, 814, 974, 900), (797, 724, 900, 957), (725, 801, 961, 901), (799, 725, 901, 959), (726, 800, 960, 902), (801, 726, 902, 961), (728, 785, 947, 904), (800, 728, 904, 960), (729, 799, 959, 905), (784, 729, 905, 946), (730, 802, 962, 906), (803, 730, 906, 963), (731, 804, 964, 907), (802, 731, 907, 962), (733, 780, 942, 909), (804, 733, 909, 964), (734, 803, 963, 910), (778, 734, 910, 940), (735, 806, 966, 911), (805, 735, 911, 965), (736, 805, 965, 912), (780, 736, 912, 942), (737, 782, 944, 913), (806, 737, 913, 966), (738, 807, 967, 914), (808, 738, 914, 968), (783, 739, 915, 945), (740, 781, 943, 916), (807, 811, 971, 967), (810, 808, 968, 970), (811, 740, 916, 971), (813, 723, 899, 973), (739, 810, 970, 915), (814, 791, 951, 974), (816, 815, 975, 976), (779, 816, 976, 941), (815, 679, 874, 975), (943, 875, 857, 927)])
me_cube_010.polygons.foreach_set('material_index', [0, 0, 0, 0, 0, 0, 0, 0, 0, 0, 0, 0, 0, 0, 0, 0, 0, 0, 0, 0, 0, 0, 0, 0, 0, 0, 0, 0, 0, 0, 0, 0, 0, 0, 0, 0, 0, 0, 0, 0, 0, 0, 0, 0, 0, 0, 0, 0, 0, 0, 0, 0, 0, 0, 0, 0, 0, 0, 0, 0, 0, 0, 0, 0, 0, 0, 0, 0, 0, 0, 0, 0, 0, 0, 0, 0, 0, 0, 0, 0, 0, 0, 0, 0, 0, 0, 0, 0, 0, 0, 0, 0, 0, 0, 0, 0, 0, 0, 0, 0, 0, 0, 0, 0, 0, 0, 0, 0, 0, 0, 0, 0, 0, 0, 0, 0, 0, 0, 0, 0, 0, 0, 0, 0, 0, 0, 0, 0, 0, 0, 0, 0, 0, 0, 0, 0, 0, 0, 0, 0, 0, 0, 0, 0, 0, 0, 0, 0, 0, 0, 0, 0, 0, 0, 0, 0, 0, 0, 0, 0, 0, 0, 0, 0, 0, 0, 0, 0, 0, 0, 0, 0, 0, 0, 0, 0, 0, 0, 0, 0, 0, 0, 0, 0, 0, 0, 0, 0, 0, 0, 0, 0, 0, 0, 0, 0, 0, 0, 0, 0, 0, 0, 0, 0, 0, 0, 0, 0, 0, 0, 0, 0, 0, 0, 0, 0, 0, 0, 0, 0, 0, 0, 0, 0, 0, 0, 0, 0, 0, 0, 0, 0, 0, 0, 0, 0, 0, 0, 0, 0, 0, 0, 0, 0, 0, 0, 0, 0, 0, 0, 0, 0, 0, 0, 0, 0, 0, 0, 0, 0, 0, 0, 0, 0, 0, 0, 0, 0, 0, 0, 0, 0, 0, 0, 0, 0, 0, 0, 0, 0, 0, 0, 0, 0, 0, 0, 0, 0, 0, 0, 0, 0, 0, 0, 0, 0, 0, 0, 0, 0, 0, 0, 0, 0, 0, 0, 0, 0, 0, 0, 0, 0, 0, 0, 0, 0, 0, 0, 0, 0, 0, 0, 0, 0, 0, 0, 0, 0, 0, 0, 0, 0, 0, 0, 0, 0, 0, 0, 0, 0, 0, 0, 0, 0, 0, 0, 0, 0, 0, 0, 0, 0, 0, 0, 0, 0, 0, 0, 0, 0, 0, 0, 0, 0, 0, 0, 0, 0, 0, 0, 0, 0, 0, 0, 0, 0, 0, 0, 0, 0, 0, 0, 0, 0, 0, 0, 0, 0, 0, 0, 0, 0, 0, 0, 0, 0, 0, 0, 0, 0, 0, 0, 0, 0, 0, 0, 0, 0, 0, 0, 0, 0, 0, 0, 0, 0, 0, 0, 0, 0, 0, 0, 0, 0, 0, 0, 0, 0, 0, 0, 0, 0, 0, 0, 0, 0, 0, 0, 0, 0, 0, 0, 0, 0, 0, 0, 0, 0, 0, 0, 0, 0, 0, 0, 0, 0, 0, 0, 0, 0, 0, 0, 0, 0, 0, 0, 0, 0, 0, 0, 0, 0, 0, 0, 0, 0, 0, 0, 0, 0, 0, 0, 0, 0, 0, 0, 0, 0, 0, 0, 0, 0, 0, 0, 0, 0, 0, 0, 0, 0, 0, 0, 0, 0, 0, 0, 0, 0, 0, 0, 0, 0, 0, 0, 0, 0, 0, 0, 0, 0, 0, 0, 0, 0, 0, 0, 0, 0, 0, 0, 0, 0, 0, 0, 0, 0, 0, 0, 0, 0, 0, 0, 0, 0, 0, 0, 0, 0, 0, 0, 0, 0, 0, 0, 0, 0, 0, 0, 0, 0, 0, 0, 0, 0, 0, 0, 0, 0, 0, 0, 0, 0, 0, 0, 0, 0, 0, 0, 0, 0, 0, 0, 0, 0, 0, 0, 0, 0, 0, 0, 0, 0, 1, 1, 1, 1, 1, 1, 1, 1, 1, 1, 1, 1, 1, 1, 1, 1, 1, 1, 1, 1, 1, 1, 1, 1, 1, 1, 1, 1, 1, 1, 1, 1, 1, 1, 1, 1, 1, 1, 1, 1, 1, 1, 1, 1, 1, 1, 1, 1, 1, 1, 1, 1, 1, 1, 1, 1, 1, 1, 1, 1, 1, 1, 1, 1, 1, 1, 1, 1, 1, 1, 1, 1, 1, 1, 1, 1, 1, 1, 1, 1, 1, 1, 1, 1, 1, 1, 1, 1, 1, 1, 1, 1, 1, 1, 1, 1, 1, 1, 1, 1, 1, 1, 1, 1, 1, 1, 1, 1, 1, 1, 1, 1, 1, 1, 1, 1, 1, 1, 1, 1, 1, 1, 1, 1, 1, 1, 1, 1, 1, 1, 1, 1, 1, 1, 1, 1, 1, 1, 1, 1, 1, 1, 1, 1, 1, 1, 1, 1, 1, 1, 1, 1, 1, 1, 1, 1, 1, 1, 1, 1, 1, 1, 1, 1, 1, 1, 1, 1, 1, 1, 1, 1, 1, 1, 1, 1, 1, 1, 1, 1, 1, 1, 1, 1, 1, 1, 1, 1, 1, 1, 1, 1, 1, 1, 1, 1, 1, 1, 1, 1, 1, 1, 1, 1, 1, 1, 1, 1, 1, 1, 1, 1, 1, 1, 1, 1, 1, 1, 1, 1, 1, 1, 1, 1, 1, 1, 1, 1, 1, 1, 1, 1, 1, 1, 1, 1, 1, 1, 1, 1, 1, 1, 1, 1, 1, 1, 1, 1, 1, 1, 1, 1, 1, 1, 1, 1, 1, 1, 1, 1, 1, 1, 1, 1, 1, 1, 1, 1, 1, 1, 1, 1, 1, 1, 1, 1, 1, 1, 1, 1, 1, 1, 1, 1, 1, 1, 1, 1, 1, 1, 1, 1, 1, 1, 1, 1, 1, 1, 1, 1, 1, 1, 1, 1, 1, 1, 1, 1, 1, 1, 1, 1, 1, 1, 1, 1, 1, 1, 1, 1, 1, 1, 1, 1, 1, 1, 1, 1, 1, 1, 1, 1, 1, 1, 1, 1, 1, 1, 1, 1, 1, 1, 1, 1, 1, 1, 1, 1, 1, 1, 1, 1, 1, 1, 1, 1, 1, 1, 1, 1, 1, 1, 1, 1, 1, 1, 1, 1, 1, 1, 1, 1, 1, 1, 1, 1, 1, 1, 1, 1, 1, 1, 1, 1, 1, 1, 1, 1, 1, 1, 1, 1, 1, 1, 1, 1, 1, 1, 1, 1, 1, 1, 1, 1, 1, 1, 1])
me_cube_010.materials.append(mat_wood)
me_cube_010.materials.append(mat_darkgreen)
me_cube_010.materials.append(mat_green)
me_cube_010.use_remesh_preserve_volume = False
me_cube_010.use_remesh_preserve_attributes = False
me_cube_010.use_mirror_vertex_groups = False
me_cube_010.update()

# ---- objects
ob_willow_1 = bpy.data.objects.new('Willow_1', me_cube_010)

# ---- transforms, parenting, visibility, modifiers, constraints
ob_willow_1.location = (0.0, 0.0, 0.0)
ob_willow_1.lineart.crease_threshold = 0.0

# ---- collection membership
col_collection_1.objects.link(ob_willow_1)

# ---- scene / render settings (as saved in the file)
scene.frame_start = 1; scene.frame_end = 250; scene.frame_set(0)
scene.render.engine = 'CYCLES'
scene.render.resolution_x = 1000
scene.render.resolution_y = 1000
scene.render.dither_intensity = 0.0
scene.cycles.samples = 200
scene.cycles.sampling_pattern = 'TABULATED_SOBOL'
scene.cycles.light_sampling_threshold = 0.0
scene.cycles.use_adaptive_sampling = False
scene.cycles.use_light_tree = False
scene.cycles.caustics_reflective = False
scene.cycles.caustics_refractive = False
scene.cycles.blur_glossy = 0.0
scene.cycles.max_bounces = 2
scene.cycles.pixel_filter_type = 'GAUSSIAN'
scene.cycles.sample_clamp_indirect = 0.0
scene.view_settings.view_transform = 'Standard'
bpy.context.view_layer.update()

# ---- added for rendering (the .blend has no active camera): camera
cam_auto = bpy.data.cameras.new('AutoCamera')
cam_auto.lens = 50.0
cam_auto.sensor_width = 36.0
cam_auto.clip_end = 1000.0
ob_auto_camera = bpy.data.objects.new('AutoCamera', cam_auto)
scene.collection.objects.link(ob_auto_camera)
ob_auto_camera.location = (4.00671, -3.94764, 4.43677)
ob_auto_camera.rotation_euler = (1.09748, -7.21219e-08, 0.694738)
scene.camera = ob_auto_camera
bpy.context.view_layer.update()
